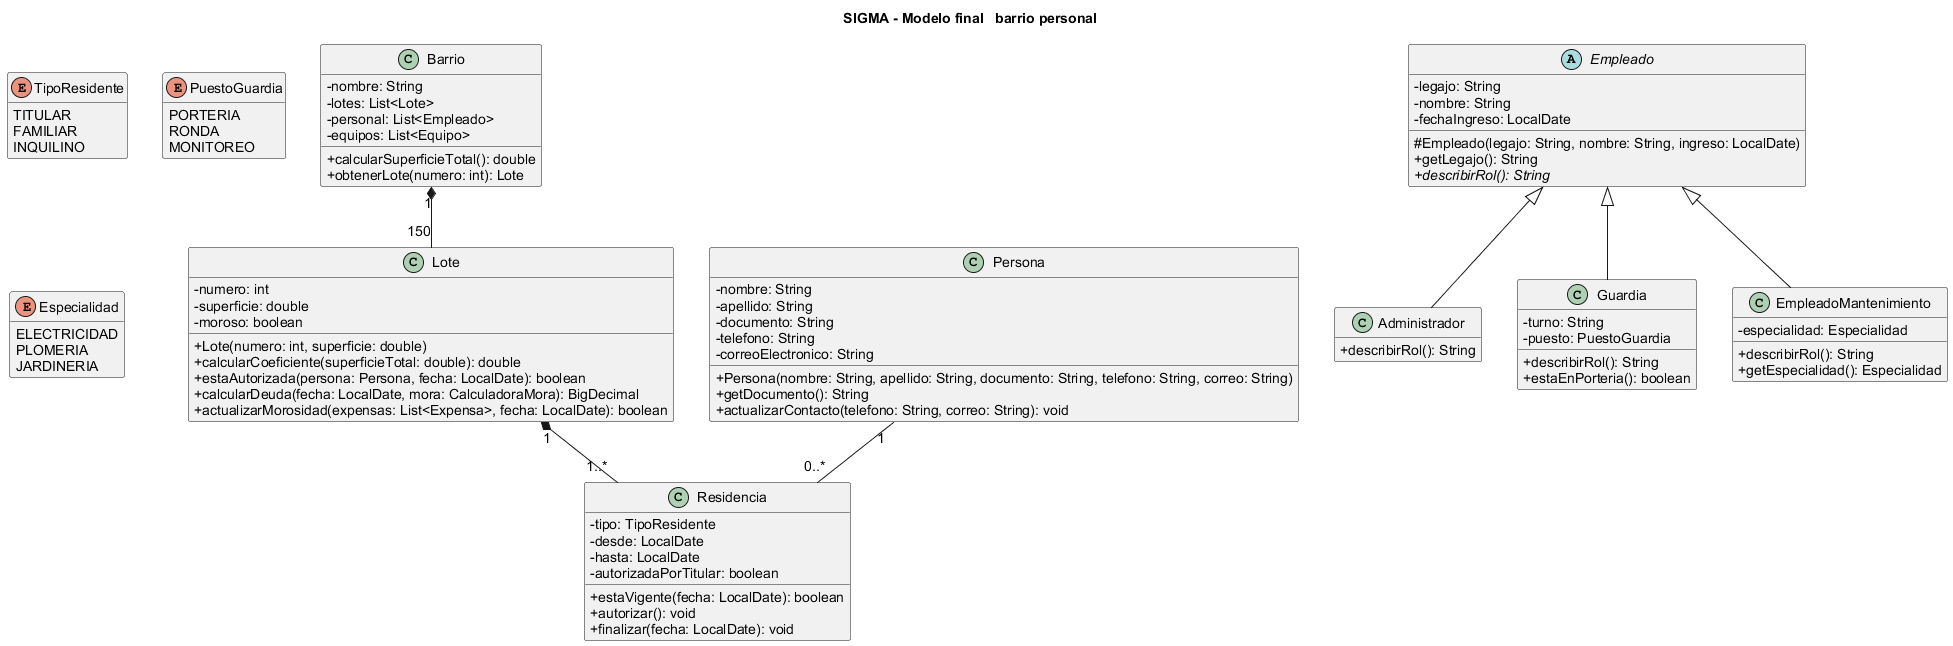

The diagram above was rendered by PlantUML. Its source (embedded in the PNG):
@startuml 01-barrio-personal
title SIGMA - Modelo final   barrio personal
scale max 3800*3800
skinparam defaultFontName Arial
skinparam defaultFontSize 14
skinparam classAttributeIconSize 0
skinparam shadowing false
hide empty members

class Barrio {
    - nombre: String
    - lotes: List<Lote>
    - personal: List<Empleado>
    - equipos: List<Equipo>
    + calcularSuperficieTotal(): double
    + obtenerLote(numero: int): Lote
  }

class Persona {
    - nombre: String
    - apellido: String
    - documento: String
    - telefono: String
    - correoElectronico: String
    + Persona(nombre: String, apellido: String, documento: String, telefono: String, correo: String)
    + getDocumento(): String
    + actualizarContacto(telefono: String, correo: String): void
  }

class Lote {
    - numero: int
    - superficie: double
    - moroso: boolean
    + Lote(numero: int, superficie: double)
    + calcularCoeficiente(superficieTotal: double): double
    + estaAutorizada(persona: Persona, fecha: LocalDate): boolean
    + calcularDeuda(fecha: LocalDate, mora: CalculadoraMora): BigDecimal
    + actualizarMorosidad(expensas: List<Expensa>, fecha: LocalDate): boolean
  }

class Residencia {
    - tipo: TipoResidente
    - desde: LocalDate
    - hasta: LocalDate
    - autorizadaPorTitular: boolean
    + estaVigente(fecha: LocalDate): boolean
    + autorizar(): void
    + finalizar(fecha: LocalDate): void
  }

enum TipoResidente {
    TITULAR
    FAMILIAR
    INQUILINO
  }

abstract class Empleado {
    - legajo: String
    - nombre: String
    - fechaIngreso: LocalDate
    # Empleado(legajo: String, nombre: String, ingreso: LocalDate)
    + getLegajo(): String
    + {abstract} describirRol(): String
  }

class Administrador {
    + describirRol(): String
  }

class Guardia {
    - turno: String
    - puesto: PuestoGuardia
    + describirRol(): String
    + estaEnPorteria(): boolean
  }

class EmpleadoMantenimiento {
    - especialidad: Especialidad
    + describirRol(): String
    + getEspecialidad(): Especialidad
  }

enum PuestoGuardia {
    PORTERIA
    RONDA
    MONITOREO
  }

enum Especialidad {
    ELECTRICIDAD
    PLOMERIA
    JARDINERIA
  }
Barrio "1" *-- "150" Lote
Lote "1" *-- "1..*" Residencia
Persona "1" -- "0..*" Residencia
Empleado <|-- Administrador
Empleado <|-- Guardia
Empleado <|-- EmpleadoMantenimiento
@enduml